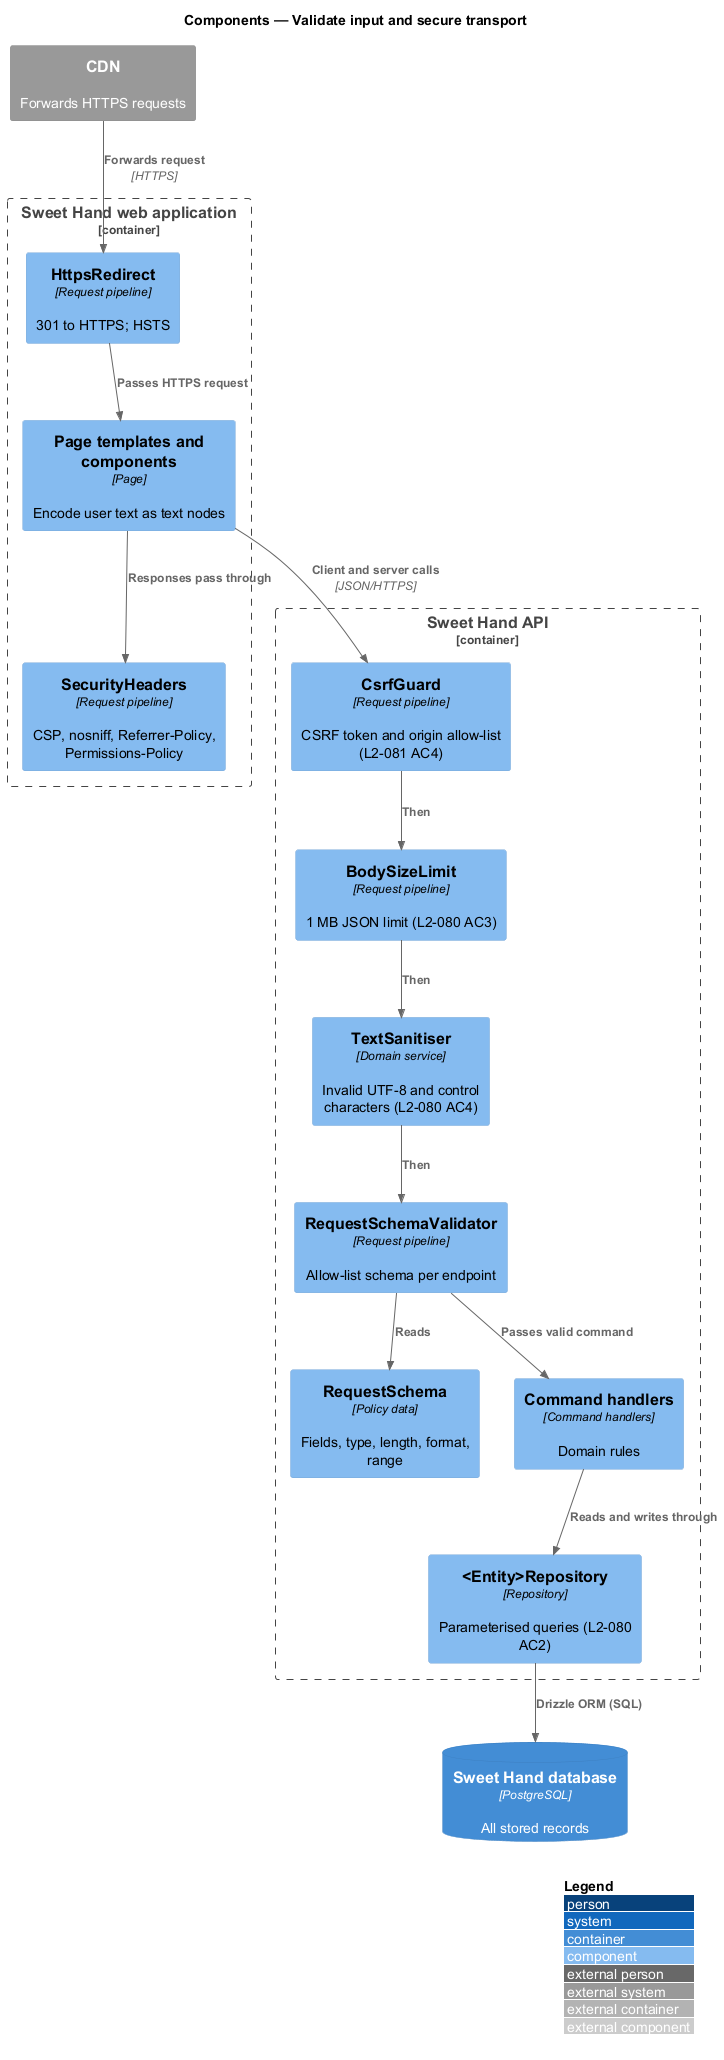

The diagram above was rendered by PlantUML. Its source (embedded in the PNG):
@startuml
!include <C4/C4_Component>
LAYOUT_WITH_LEGEND()
title Components — Validate input and secure transport

System_Ext(cdn, "CDN", "Forwards HTTPS requests")
Container_Boundary(web, "Sweet Hand web application") {
  Component(webredirect, "HttpsRedirect", "Request pipeline", "301 to HTTPS; HSTS")
  Component(headers, "SecurityHeaders", "Request pipeline", "CSP, nosniff, Referrer-Policy, Permissions-Policy")
  Component(templates, "Page templates and components", "Page", "Encode user text as text nodes")
}
Container_Boundary(api, "Sweet Hand API") {
  Component(csrf, "CsrfGuard", "Request pipeline", "CSRF token and origin allow-list (L2-081 AC4)")
  Component(size, "BodySizeLimit", "Request pipeline", "1 MB JSON limit (L2-080 AC3)")
  Component(sanitiser, "TextSanitiser", "Domain service", "Invalid UTF-8 and control characters (L2-080 AC4)")
  Component(validator, "RequestSchemaValidator", "Request pipeline", "Allow-list schema per endpoint")
  Component(schemas, "RequestSchema", "Policy data", "Fields, type, length, format, range")
  Component(handler, "Command handlers", "Command handlers", "Domain rules")
  Component(repo, "<Entity>Repository", "Repository", "Parameterised queries (L2-080 AC2)")
}
ContainerDb(db, "Sweet Hand database", "PostgreSQL", "All stored records")

Rel(cdn, webredirect, "Forwards request", "HTTPS")
Rel(webredirect, templates, "Passes HTTPS request")
Rel(templates, headers, "Responses pass through")
Rel(templates, csrf, "Client and server calls", "JSON/HTTPS")
Rel(csrf, size, "Then")
Rel(size, sanitiser, "Then")
Rel(sanitiser, validator, "Then")
Rel(validator, schemas, "Reads")
Rel(validator, handler, "Passes valid command")
Rel(handler, repo, "Reads and writes through")
Rel(repo, db, "Drizzle ORM (SQL)")
@enduml